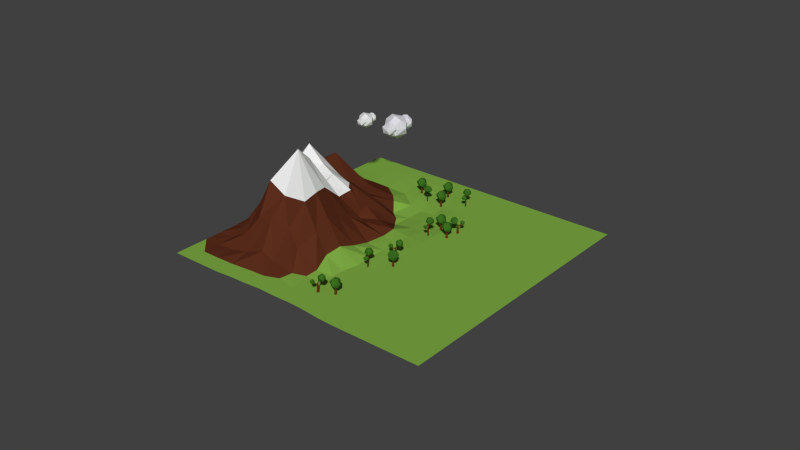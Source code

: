 # Source: lowpolylandscapeTest1ModelOnly.blend  (saved by Blender 2.72.0; exported with 4.5.12 LTS)
import bpy
from mathutils import Matrix  # noqa: F401  (used for matrix-valued properties, if any)

bpy.ops.wm.read_factory_settings(use_empty=True)
scene = bpy.context.scene
scene.name = 'Scene'

# ---- collections
col_collection_1 = bpy.data.collections.new('Collection 1'); scene.collection.children.link(col_collection_1)

# ---- materials (node trees are filled in below, after node groups)
mat_foglie = bpy.data.materials.new('foglie')
mat_foglie.alpha_threshold = 0.0
mat_foglie.use_transparent_shadow = False
mat_foglie.diffuse_color = (0.044, 0.152, 0.015, 1.0)
mat_foglie.roughness = 0.5
mat_foglie.specular_intensity = 0.0
mat_tronco = bpy.data.materials.new('tronco')
mat_tronco.alpha_threshold = 0.0
mat_tronco.use_transparent_shadow = False
mat_tronco.diffuse_color = (0.115, 0.04, 0.007, 1.0)
mat_tronco.roughness = 0.5
mat_tronco.specular_intensity = 0.0
mat_material_001 = bpy.data.materials.new('Material.001')
mat_material_001.alpha_threshold = 0.0
mat_material_001.use_transparent_shadow = False
mat_material_001.diffuse_color = (0.7613, 0.7613, 0.7613, 1.0)
mat_material_001.roughness = 0.5
mat_material = bpy.data.materials.new('Material')
mat_material.alpha_threshold = 0.0
mat_material.use_transparent_shadow = False
mat_material.diffuse_color = (0.7018, 0.699, 0.7484, 1.0)
mat_material.specular_color = (1.0, 0.9335, 0.9626)
mat_material.roughness = 0.5
mat_green = bpy.data.materials.new('Green')
mat_green.alpha_threshold = 0.0
mat_green.use_transparent_shadow = False
mat_green.diffuse_color = (0.211, 0.411, 0.059, 1.0)
mat_green.roughness = 0.5
mat_green.specular_intensity = 0.0
mat_brown = bpy.data.materials.new('Brown')
mat_brown.alpha_threshold = 0.0
mat_brown.use_transparent_shadow = False
mat_brown.diffuse_color = (0.107, 0.027, 0.012, 1.0)
mat_brown.roughness = 0.5
mat_brown.specular_intensity = 0.0
mat_snow = bpy.data.materials.new('snow')
mat_snow.alpha_threshold = 0.0
mat_snow.use_transparent_shadow = False
mat_snow.diffuse_color = (0.855, 0.855, 0.855, 1.0)
mat_snow.roughness = 0.5
mat_snow.specular_intensity = 0.0

# ---- material node trees

# ---- world
world_world = bpy.data.worlds.new('World'); scene.world = world_world
world_world.color = (0.05088, 0.05088, 0.05088)
world_world.use_sun_shadow = False
world_world.sun_shadow_jitter_overblur = 0.0
world_world.cycles.sampling_method = 'MANUAL'
world_world.cycles.sample_map_resolution = 256

# ---- meshes
me_icosphere_016 = bpy.data.meshes.new('Icosphere.016')
me_icosphere_016.from_pydata([(-18.86, 9.669, 22.61), (-18.39, 9.753, 24.12), (-19.74, 9.692, 23.84), (-18.94, 11.71, 21.32), (-17.61, 10.76, 22.45), (-19.15, 11.49, 25.55), (-20.48, 12.44, 24.42), (-19.7, 13.45, 22.75), (-18.78, 12.94, 25.05), (-18.9, 10.39, 21.68), (-20.44, 10.32, 22.94), (-17.24, 11.36, 23.61), (-18.71, 10.48, 25.22), (-20.84, 11.33, 23.34), (-20.24, 10.89, 24.75), (-20.07, 12.11, 21.74), (-20.62, 12.24, 22.81), (-18.26, 12.69, 21.84), (-17.43, 12.51, 23.67), (-17.76, 12.33, 24.77), (-19.6, 13.34, 24.49), (-18.36, 13.51, 23.03), (-18.55, 11.86, 20.73), (-18.38, 11.83, 21.8), (-19.19, 11.79, 21.64), (-19.8, 12.99, 20.99), (-17.91, 12.43, 20.81), (-19.63, 13.44, 21.98), (-19.38, 13.79, 20.78), (-18.54, 14.1, 21.81), (-19.61, 12.16, 21.1), (-19.18, 12.79, 20.2), (-17.69, 12.79, 21.5), (-18.57, 12.26, 22.47), (-19.73, 12.74, 22.0), (-18.17, 13.1, 20.34), (-18.6, 13.96, 20.63), (-17.8, 13.48, 21.53), (-18.75, 13.07, 22.68), (-18.0, 13.37, 22.19), (-19.11, 13.98, 22.03), (-18.84, 9.603, 25.21), (-19.92, 9.798, 25.14), (-20.09, 10.15, 24.26), (-19.17, 10.78, 23.53), (-19.29, 11.9, 25.38), (-19.17, 9.521, 24.21), (-19.69, 10.45, 23.66), (-18.14, 10.68, 24.98), (-19.03, 10.04, 25.87), (-20.12, 11.46, 24.67), (-18.28, 10.53, 24.08), (-19.43, 11.38, 23.72), (-20.07, 10.7, 25.69), (-19.05, 11.83, 24.25), (-18.82, 10.86, 25.99), (-18.39, 11.48, 25.09), (-17.81, 10.55, 8.412), (-17.04, 10.69, 10.93), (-19.28, 10.59, 10.46), (-17.95, 13.96, 6.261), (-15.74, 12.37, 8.154), (-18.31, 13.58, 13.32), (-20.52, 15.16, 11.43), (-19.22, 16.85, 8.654), (-17.69, 16.0, 12.48), (-17.88, 11.76, 6.857), (-20.46, 11.63, 8.964), (-15.12, 13.37, 10.08), (-17.56, 11.91, 12.77), (-21.11, 13.31, 9.633), (-20.12, 12.58, 11.98), (-19.84, 14.62, 6.957), (-20.74, 14.84, 8.741), (-16.81, 15.59, 7.137), (-15.43, 15.29, 10.17), (-15.99, 14.99, 12.01), (-19.06, 16.67, 11.54), (-16.98, 16.95, 9.118), (-17.3, 14.21, 5.275), (-17.02, 14.15, 7.071), (-18.37, 14.08, 6.792), (-19.39, 16.09, 5.722), (-16.24, 15.15, 5.407), (-19.11, 16.83, 7.371), (-18.68, 17.41, 5.36), (-17.29, 17.94, 7.074), (-19.07, 14.71, 5.893), (-18.36, 15.75, 4.399), (-15.87, 15.75, 6.565), (-17.33, 14.88, 8.174), (-19.26, 15.67, 7.401), (-16.66, 16.26, 4.624), (-17.38, 17.69, 5.122), (-16.06, 16.91, 6.619), (-17.63, 16.22, 8.536), (-16.39, 16.72, 7.722), (-18.23, 17.73, 7.44), (-17.78, 10.44, 12.74), (-19.59, 10.77, 12.63), (-19.87, 11.35, 11.17), (-18.33, 12.4, 9.94), (-18.53, 14.27, 13.03), (-18.34, 10.3, 11.08), (-19.2, 11.86, 10.16), (-16.61, 12.24, 12.36), (-18.09, 11.17, 13.84), (-19.92, 13.53, 11.84), (-16.84, 11.99, 10.86), (-18.77, 13.4, 10.27), (-19.84, 12.27, 13.54), (-18.13, 14.16, 11.14), (-17.75, 12.53, 14.05), (-17.03, 13.57, 12.55), (1.025, -12.42, 11.39), (1.216, -10.46, 12.96), (1.258, -12.56, 11.55), (1.315, -10.52, 13.03), (1.219, -12.75, 11.83), (1.299, -10.6, 13.15), (0.9489, -12.8, 11.96), (1.184, -10.62, 13.2), (0.7166, -12.66, 11.8), (1.085, -10.56, 13.14), (0.7549, -12.47, 11.52), (1.101, -10.48, 13.02), (1.414, -9.4, 12.1), (2.313, -10.28, 12.67), (1.141, -10.59, 14.77), (0.7516, -8.669, 13.17), (1.098, -9.248, 14.77), (1.889, -11.2, 13.03), (1.011, -11.44, 13.29), (0.2262, -10.35, 12.59), (1.397, -10.48, 12.03), (2.526, -10.18, 13.58), (1.476, -11.15, 14.33), (0.1361, -10.11, 14.21), (0.02891, -9.81, 13.3), (1.854, -8.892, 12.72), (2.328, -9.639, 14.29), (1.734, -8.657, 13.69), (-0.003618, 0.8923, -0.5238), (0.8475, 0.2792, -0.5238), (0.1947, -1.018, 0.315), (-0.5841, 0.797, 0.361), (-0.1782, -0.1294, 1.061), (0.6159, -0.4475, -0.7007), (-0.06463, -0.8018, -0.678), (-0.8503, -5.732e-08, -0.6714), (0.09795, 0.3014, -1.003), (1.044, -9.456e-10, 0.05359), (-0.8898, -0.5209, 0.3567), (-1.044, -7.297e-08, -0.05359), (0.3226, 0.9928, 0.05359), (0.8503, 4.182e-08, 0.6714), (0.2352, 0.724, 0.7007), (0.09495, -1.839, 0.7851), (0.6234, -2.048, 0.9865), (0.3757, -2.07, 1.964), (-0.1876, -1.437, 1.189), (0.1409, -1.409, 1.823), (0.5292, -2.376, 1.305), (0.1632, -2.479, 1.559), (-0.3397, -2.204, 1.262), (0.1679, -2.27, 0.9005), (0.7832, -1.862, 1.291), (-0.2769, -1.878, 1.858), (-0.4199, -1.902, 1.488), (0.3044, -1.527, 0.8914), (0.703, -1.561, 1.517), (0.3042, -1.301, 1.245), (-0.2436, -3.458, -1.658), (0.01374, -1.347, 0.06638), (-0.1024, -3.571, -1.52), (0.1333, -1.396, 0.09981), (-0.0588, -3.793, -1.198), (0.1463, -1.567, 0.1486), (-0.1564, -3.903, -1.014), (0.03013, -1.6, 0.196), (-0.2975, -3.791, -1.152), (-0.09219, -1.565, 0.1964), (-0.3412, -3.568, -1.474), (-0.08844, -1.39, 0.1518), (-0.01993, -1.783, -0.1511), (0.1881, -1.944, 1.338), (0.03485, -1.882, -0.1377), (0.3084, -1.984, 1.325), (0.04003, -2.08, -0.09076), (0.3104, -2.063, 1.343), (-0.01838, -2.133, -0.1221), (0.1923, -2.101, 1.376), (-0.06436, -2.079, -0.07051), (0.07202, -2.06, 1.39), (-0.06954, -1.881, -0.1175), (0.06996, -1.982, 1.371), (0.001683, -1.465, -0.0134), (-0.006681, -0.349, -0.13), (0.1228, -1.499, 0.02494), (0.1164, -0.3663, -0.1246), (0.1463, -1.567, 0.1491), (0.1242, -0.3984, -0.06756), (0.03023, -1.601, 0.1968), (0.008882, -0.4134, -0.0159), (-0.09185, -1.566, 0.1978), (-0.1142, -0.3961, -0.02128), (-0.1085, -1.54, 0.03965), (-0.122, -0.3639, -0.07832), (-8.19, -1.447, 4.664), (-9.138, -1.819, 4.681), (-9.284, -1.487, 2.99), (-7.966, -0.6022, 3.983), (-8.836, -0.4035, 3.275), (-9.163, -2.236, 4.0), (-8.723, -2.257, 3.293), (-7.763, -1.813, 3.468), (-8.368, -2.131, 4.382), (-9.559, -1.44, 4.407), (-8.192, -1.09, 2.726), (-7.761, -1.228, 3.174), (-8.581, -0.9347, 4.779), (-9.558, -0.8545, 4.114), (-8.777, -0.4465, 4.322), (-9.626, -1.378, 2.128), (-10.2, -1.359, 2.22), (-10.26, -0.4507, 1.773), (-9.345, -0.8117, 2.168), (-9.779, -0.2777, 2.209), (-10.33, -1.19, 1.806), (-10.12, -0.9476, 1.427), (-9.518, -1.031, 1.432), (-9.877, -1.458, 1.789), (-10.35, -1.034, 2.381), (-9.607, -0.3722, 1.564), (-9.398, -0.6946, 1.564), (-9.716, -1.188, 2.478), (-10.23, -0.6973, 2.513), (-9.726, -0.7789, 2.56), (-9.295, -4.179, 1.303), (-9.187, -1.816, 2.684), (-9.492, -4.121, 1.257), (-9.315, -1.824, 2.707), (-9.696, -3.926, 1.011), (-9.402, -1.85, 2.562), (-9.703, -3.79, 0.8095), (-9.328, -1.804, 2.451), (-9.505, -3.848, 0.8548), (-9.212, -1.771, 2.405), (-9.301, -4.043, 1.102), (-9.138, -1.742, 2.563), (-9.262, -2.182, 2.371), (-9.889, -0.9354, 1.941), (-9.349, -2.218, 2.32), (-10.0, -0.9819, 1.985), (-9.438, -2.256, 2.149), (-10.04, -0.9969, 1.917), (-9.4, -2.297, 2.079), (-9.961, -0.9654, 1.805), (-9.355, -2.222, 2.081), (-9.847, -0.919, 1.761), (-9.265, -2.184, 2.252), (-9.812, -0.904, 1.829), (-9.199, -1.934, 2.603), (-8.749, -1.59, 3.54), (-9.325, -1.931, 2.638), (-8.861, -1.61, 3.599), (-9.402, -1.85, 2.562), (-8.895, -1.573, 3.561), (-9.329, -1.803, 2.45), (-8.816, -1.515, 3.464), (-9.213, -1.77, 2.405), (-8.704, -1.495, 3.405), (-9.147, -1.9, 2.461), (-8.671, -1.532, 3.443), (4.154, -9.764, 14.46), (3.852, -9.486, 13.38), (5.125, -10.04, 12.71), (5.079, -9.643, 14.71), (5.567, -9.378, 13.62), (4.071, -10.12, 12.96), (4.565, -10.74, 13.15), (4.782, -10.88, 14.34), (3.953, -10.29, 13.95), (4.195, -9.122, 12.97), (5.618, -10.51, 13.86), (5.291, -10.62, 14.42), (4.318, -9.123, 14.27), (4.704, -8.86, 13.05), (4.862, -8.903, 14.06), (5.716, -10.21, 12.07), (5.611, -9.828, 11.52), (6.389, -9.385, 11.59), (6.023, -9.951, 12.56), (6.243, -9.308, 12.3), (5.962, -9.851, 11.29), (6.36, -9.99, 11.44), (6.371, -10.39, 12.04), (5.872, -10.3, 11.66), (5.667, -9.433, 11.53), (6.631, -9.803, 12.21), (6.477, -10.15, 12.32), (5.581, -9.848, 12.17), (5.773, -9.194, 11.82), (5.747, -9.511, 12.32), (4.777, -12.8, 11.2), (5.157, -10.48, 12.59), (4.82, -12.68, 11.0), (5.126, -10.41, 12.46), (5.067, -12.55, 10.76), (5.199, -10.45, 12.31), (5.272, -12.55, 10.72), (5.304, -10.52, 12.36), (5.229, -12.68, 10.93), (5.362, -10.58, 12.47), (4.982, -12.81, 11.16), (5.282, -10.52, 12.62), (5.158, -10.86, 12.28), (6.053, -9.849, 11.88), (5.164, -10.86, 12.16), (5.988, -9.796, 11.76), (5.247, -10.93, 11.99), (6.021, -9.821, 11.69), (5.274, -11.02, 11.99), (6.119, -9.9, 11.74), (5.318, -10.99, 12.06), (6.183, -9.953, 11.86), (5.235, -10.92, 12.23), (6.15, -9.928, 11.92), (5.146, -10.6, 12.51), (4.761, -10.13, 13.43), (5.113, -10.51, 12.39), (4.7, -10.05, 13.33), (5.199, -10.45, 12.31), (4.742, -10.02, 13.29), (5.304, -10.52, 12.36), (4.844, -10.08, 13.35), (5.363, -10.58, 12.47), (4.905, -10.16, 13.45), (5.263, -10.68, 12.52), (4.863, -10.18, 13.49), (0.2795, -10.47, 16.32), (1.102, -11.13, 16.39), (0.3459, -12.38, 17.18), (-0.3568, -10.52, 17.15), (-0.03379, -11.46, 17.89), (0.8513, -11.84, 16.2), (0.1571, -12.16, 16.17), (-0.5924, -11.31, 16.1), (0.3851, -11.07, 15.85), (1.25, -11.41, 16.99), (-0.7163, -11.82, 17.13), (-0.8229, -11.3, 16.7), (0.5735, -10.38, 16.92), (1.02, -11.39, 17.59), (0.4358, -10.64, 17.56), (0.1835, -13.19, 17.65), (0.6888, -13.42, 17.9), (0.3817, -13.42, 18.85), (-0.1058, -12.77, 18.03), (0.184, -12.75, 18.69), (0.5619, -13.74, 18.21), (0.1774, -13.82, 18.43), (-0.2939, -13.52, 18.09), (0.2311, -13.62, 17.77), (0.8373, -13.24, 18.21), (-0.254, -13.19, 18.69), (-0.3749, -13.21, 18.31), (0.3987, -12.89, 17.77), (0.7563, -12.94, 18.43), (0.3864, -12.66, 18.12), (-0.07286, -14.81, 15.2), (0.167, -12.7, 16.92), (0.05469, -14.93, 15.35), (0.2819, -12.75, 16.97), (0.06922, -15.15, 15.67), (0.2848, -12.93, 17.02), (-0.0438, -15.25, 15.85), (0.1648, -12.95, 17.06), (-0.1714, -15.13, 15.7), (0.04435, -12.91, 17.05), (-0.1859, -14.91, 15.37), (0.05815, -12.74, 17.0), (0.1284, -13.13, 16.71), (0.2382, -13.29, 18.21), (0.178, -13.24, 16.72), (0.3571, -13.34, 18.21), (0.172, -13.43, 16.77), (0.3548, -13.42, 18.23), (0.1135, -13.48, 16.74), (0.2334, -13.45, 18.25), (0.06683, -13.43, 16.78), (0.1145, -13.4, 18.25), (0.07281, -13.23, 16.74), (0.1169, -13.32, 18.23), (0.1548, -12.82, 16.84), (0.2004, -11.7, 16.72), (0.2718, -12.86, 16.89), (0.322, -11.73, 16.73), (0.2847, -12.92, 17.02), (0.3249, -11.76, 16.79), (0.1648, -12.95, 17.06), (0.2063, -11.77, 16.83), (0.04459, -12.91, 17.05), (0.08466, -11.74, 16.82), (0.03876, -12.88, 16.89), (0.08173, -11.71, 16.76), (0.9518, -19.1, 29.02), (0.945, -20.05, 29.7), (-0.4513, -20.39, 29.27), (0.1468, -18.51, 28.93), (-0.6096, -19.19, 29.51), (0.6157, -20.57, 29.23), (0.1889, -20.47, 28.52), (0.3078, -19.4, 27.95), (0.9958, -19.81, 28.73), (0.5127, -20.15, 30.15), (-0.6093, -19.38, 28.36), (-0.1475, -19.05, 28.1), (0.7527, -18.98, 29.67), (0.05729, -19.81, 30.3), (0.1829, -18.88, 29.88), (-1.187, -20.8, 29.26), (-1.233, -21.17, 29.83), (-1.944, -20.67, 30.12), (-1.341, -20.17, 29.29), (-1.61, -20.08, 29.96), (-1.628, -21.25, 29.84), (-1.967, -21.03, 29.61), (-1.819, -20.66, 29.03), (-1.448, -21.13, 29.3), (-1.277, -20.99, 30.18), (-2.01, -20.2, 29.48), (-1.839, -20.29, 29.14), (-1.027, -20.62, 29.58), (-1.297, -20.62, 30.29), (-1.137, -20.31, 29.82), (-0.5728, -22.85, 27.26), (-0.5209, -20.65, 28.89), (-0.6658, -22.96, 27.44), (-0.5246, -20.74, 29.01), (-0.963, -23.03, 27.61), (-0.6353, -20.86, 29.01), (-1.167, -22.99, 27.6), (-0.7219, -20.8, 28.92), (-1.074, -22.88, 27.41), (-0.7476, -20.71, 28.81), (-0.777, -22.81, 27.24), (-0.6315, -20.59, 28.83), (-0.6118, -21.06, 28.65), (-1.554, -20.71, 29.63), (-0.6503, -21.16, 28.69), (-1.524, -20.82, 29.72), (-0.7758, -21.3, 28.67), (-1.574, -20.87, 29.72), (-0.8028, -21.32, 28.59), (-1.654, -20.82, 29.62), (-0.8244, -21.23, 28.59), (-1.685, -20.72, 29.52), (-0.6989, -21.09, 28.6), (-1.635, -20.67, 29.52), (-0.5337, -20.76, 28.81), (0.08912, -19.92, 28.97), (-0.5322, -20.84, 28.94), (0.1201, -20.0, 29.09), (-0.6355, -20.86, 29.02), (0.07107, -20.01, 29.12), (-0.7231, -20.8, 28.92), (-0.008935, -19.94, 29.04), (-0.7486, -20.71, 28.82), (-0.03992, -19.86, 28.92), (-0.6422, -20.74, 28.72), (0.009112, -19.85, 28.89), (-3.341, -22.63, 35.17), (-2.467, -23.2, 35.09), (-3.013, -24.53, 35.97), (-3.861, -22.77, 36.1), (-3.375, -23.67, 36.75), (-2.679, -23.93, 34.93), (-3.341, -24.33, 35.0), (-4.156, -23.57, 35.08), (-3.244, -23.21, 34.68), (-2.225, -23.47, 35.65), (-4.111, -24.1, 36.11), (-4.311, -23.59, 35.72), (-2.984, -22.52, 35.72), (-2.38, -23.48, 36.28), (-3.021, -22.79, 36.37), (-3.049, -25.36, 36.44), (-2.502, -25.54, 36.59), (-2.688, -25.59, 37.59), (-3.323, -24.98, 36.87), (-2.958, -24.94, 37.47), (-2.562, -25.88, 36.91), (-2.907, -26.0, 37.2), (-3.438, -25.75, 36.95), (-2.952, -25.79, 36.54), (-2.332, -25.35, 36.88), (-3.352, -25.43, 37.54), (-3.516, -25.46, 37.18), (-2.847, -25.04, 36.53), (-2.41, -25.06, 37.12), (-2.835, -24.82, 36.88), (-3.469, -26.98, 34.01), (-3.194, -24.87, 35.73), (-3.315, -27.09, 34.14), (-3.071, -24.91, 35.76), (-3.243, -27.31, 34.45), (-3.048, -25.08, 35.8), (-3.324, -27.43, 34.64), (-3.16, -25.12, 35.86), (-3.478, -27.32, 34.52), (-3.283, -25.1, 35.87), (-3.551, -27.1, 34.2), (-3.289, -24.92, 35.83), (-3.223, -25.31, 35.51), (-2.918, -25.47, 36.98), (-3.164, -25.4, 35.52), (-2.797, -25.5, 36.96), (-3.148, -25.6, 35.57), (-2.791, -25.58, 36.97), (-3.205, -25.66, 35.54), (-2.905, -25.62, 37.02), (-3.25, -25.61, 35.6), (-3.026, -25.59, 37.04), (-3.267, -25.41, 35.55), (-3.032, -25.51, 37.02), (-3.206, -24.99, 35.65), (-3.268, -23.87, 35.55), (-3.082, -25.02, 35.68), (-3.144, -23.88, 35.54), (-3.048, -25.08, 35.8), (-3.132, -23.92, 35.6), (-3.16, -25.12, 35.86), (-3.243, -23.94, 35.66), (-3.283, -25.1, 35.87), (-3.367, -23.93, 35.67), (-3.31, -25.07, 35.71), (-3.379, -23.9, 35.61), (-6.205, -1.481, -3.383), (-6.014, 0.4787, -1.809), (-5.972, -1.62, -3.223), (-5.915, 0.4193, -1.742), (-6.011, -1.808, -2.937), (-5.932, 0.3398, -1.62), (-6.281, -1.855, -2.809), (-6.047, 0.3196, -1.566), (-6.514, -1.716, -2.969), (-6.145, 0.3789, -1.633), (-6.475, -1.528, -3.255), (-6.129, 0.4584, -1.755), (-5.816, 1.542, -2.666), (-4.917, 0.6579, -2.104), (-6.089, 0.3529, 0.002217), (-6.479, 2.273, -1.601), (-6.132, 1.694, -0.004207), (-5.341, -0.2614, -1.739), (-6.219, -0.4979, -1.477), (-7.004, 0.5917, -2.178), (-5.833, 0.4605, -2.738), (-4.704, 0.7626, -1.19), (-5.754, -0.2102, -0.4401), (-7.094, 0.8359, -0.5612), (-7.201, 1.132, -1.473), (-5.376, 2.05, -2.05), (-4.902, 1.303, -0.485), (-5.496, 2.285, -1.084), (-12.66, -1.723, -1.676), (-12.47, 0.2362, -0.1022), (-12.43, -1.863, -1.516), (-12.37, 0.1769, -0.03459), (-12.46, -2.05, -1.23), (-12.39, 0.09735, 0.08716), (-12.73, -2.098, -1.102), (-12.5, 0.07712, 0.1412), (-12.97, -1.958, -1.262), (-12.6, 0.1364, 0.07359), (-12.93, -1.771, -1.548), (-12.58, 0.216, -0.04816), (-12.27, 1.299, -0.9586), (-11.37, 0.4155, -0.3971), (-12.54, 0.1104, 1.709), (-12.93, 2.031, 0.1057), (-12.59, 1.451, 1.703), (-11.79, -0.5038, -0.03188), (-12.67, -0.7403, 0.2303), (-13.46, 0.3492, -0.4714), (-12.29, 0.218, -1.031), (-11.16, 0.5202, 0.5169), (-12.21, -0.4526, 1.267), (-13.55, 0.5935, 1.146), (-13.65, 0.8894, 0.2338), (-11.83, 1.808, -0.3425), (-11.36, 1.06, 1.222), (-11.95, 2.043, 0.6229), (-5.151, -4.888, 1.467), (-4.961, -2.929, 3.041), (-4.919, -5.028, 1.627), (-4.862, -2.988, 3.108), (-4.957, -5.215, 1.913), (-4.878, -3.068, 3.23), (-5.228, -5.263, 2.04), (-4.993, -3.088, 3.284), (-5.46, -5.123, 1.881), (-5.092, -3.029, 3.216), (-5.422, -4.936, 1.595), (-5.076, -2.949, 3.095), (-4.763, -1.866, 2.184), (-3.864, -2.75, 2.746), (-5.036, -3.055, 4.852), (-5.425, -1.135, 3.249), (-5.079, -1.714, 4.846), (-4.288, -3.669, 3.111), (-5.166, -3.906, 3.373), (-5.951, -2.816, 2.671), (-4.78, -2.947, 2.112), (-3.651, -2.645, 3.66), (-4.7, -3.618, 4.41), (-6.041, -2.572, 4.289), (-6.148, -2.276, 3.377), (-4.323, -1.357, 2.8), (-3.848, -2.105, 4.365), (-4.443, -1.123, 3.766), (4.043, -14.46, 13.78), (4.234, -12.5, 15.36), (4.275, -14.6, 13.94), (4.332, -12.56, 15.43), (4.237, -14.78, 14.23), (4.316, -12.64, 15.55), (3.966, -14.83, 14.36), (4.201, -12.66, 15.6), (3.734, -14.69, 14.2), (4.102, -12.6, 15.53), (3.772, -14.5, 13.91), (4.119, -12.52, 15.41), (4.432, -11.43, 14.5), (5.331, -12.32, 15.06), (4.158, -12.62, 17.17), (3.769, -10.7, 15.57), (4.116, -11.28, 17.16), (4.906, -13.24, 15.43), (4.028, -13.47, 15.69), (3.244, -12.38, 14.99), (4.414, -12.52, 14.43), (5.543, -12.21, 15.98), (4.494, -13.19, 16.73), (3.154, -12.14, 16.61), (3.047, -11.84, 15.69), (4.871, -10.93, 15.12), (5.346, -11.67, 16.68), (4.751, -10.69, 16.08), (1.174, -25.56, 30.9), (1.273, -23.56, 32.43), (1.262, -25.75, 31.16), (1.31, -23.64, 32.55), (1.064, -25.87, 31.39), (1.226, -23.69, 32.64), (0.778, -25.8, 31.35), (1.105, -23.66, 32.62), (0.69, -25.61, 31.08), (1.067, -23.58, 32.51), (0.8879, -25.49, 30.85), (1.151, -23.53, 32.42), (2.077, -22.75, 31.83), (2.341, -23.82, 32.8), (0.4616, -23.4, 33.97), (1.324, -21.68, 32.4), (0.8135, -22.12, 33.98), (1.585, -24.49, 32.86), (0.6933, -24.36, 32.58), (0.6378, -23.15, 31.55), (1.781, -23.77, 31.72), (2.185, -23.67, 33.73), (0.7499, -24.11, 33.76), (-0.002787, -22.67, 32.92), (0.353, -22.48, 32.07), (2.341, -22.34, 32.63), (1.901, -23.0, 34.25), (1.93, -21.94, 33.41), (-2.585, -35.56, 46.56), (-2.394, -33.6, 48.14), (-2.352, -35.7, 46.72), (-2.295, -33.66, 48.2), (-2.391, -35.89, 47.01), (-2.312, -33.74, 48.33), (-2.661, -35.93, 47.14), (-2.427, -33.76, 48.38), (-2.894, -35.8, 46.98), (-2.525, -33.7, 48.31), (-2.855, -35.61, 46.69), (-2.509, -33.62, 48.19), (-2.196, -32.54, 47.28), (-1.297, -33.42, 47.84), (-2.469, -33.73, 49.95), (-2.859, -31.81, 48.34), (-2.512, -32.39, 49.94), (-1.721, -34.34, 48.21), (-2.599, -34.58, 48.47), (-3.384, -33.49, 47.77), (-2.213, -33.62, 47.21), (-1.084, -33.32, 48.76), (-2.134, -34.29, 49.51), (-3.474, -33.24, 49.38), (-3.581, -32.95, 48.47), (-1.756, -32.03, 47.9), (-1.282, -32.78, 49.46), (-1.876, -31.79, 48.86), (-4.498, -32.16, 49.58), (-4.265, -33.11, 50.21), (-5.653, -33.67, 50.12), (-5.364, -31.71, 49.72), (-5.908, -32.52, 50.44), (-4.606, -33.67, 49.81), (-5.162, -33.63, 49.23), (-5.281, -32.55, 48.68), (-4.423, -32.85, 49.26), (-4.589, -33.29, 50.75), (-6.093, -32.7, 49.32), (-5.736, -32.29, 48.96), (-4.587, -32.07, 50.27), (-5.043, -33.02, 51.03), (-5.11, -32.08, 50.63), (-6.317, -34.2, 50.27), (-6.212, -34.59, 50.83), (-6.906, -34.22, 51.31), (-6.535, -33.61, 50.37), (-6.685, -33.57, 51.09), (-6.58, -34.74, 50.94), (-6.976, -34.58, 50.8), (-6.986, -34.17, 50.21), (-6.52, -34.58, 50.37), (-6.209, -34.42, 51.19), (-7.143, -33.76, 50.72), (-7.031, -33.81, 50.34), (-6.123, -34.01, 50.56), (-6.254, -34.06, 51.32), (-6.225, -33.72, 50.83), (-5.84, -36.11, 48.08), (-5.758, -33.94, 49.76), (-5.883, -36.24, 48.28), (-5.729, -34.03, 49.87), (-6.13, -36.36, 48.52), (-5.82, -34.17, 49.9), (-6.335, -36.36, 48.56), (-5.927, -34.13, 49.83), (-6.292, -36.23, 48.36), (-5.984, -34.04, 49.74), (-6.045, -36.1, 48.12), (-5.883, -33.9, 49.73), (-5.841, -34.36, 49.52), (-6.614, -34.19, 50.73), (-5.858, -34.47, 49.57), (-6.554, -34.29, 50.81), (-5.965, -34.63, 49.58), (-6.596, -34.35, 50.82), (-6.004, -34.65, 49.51), (-6.698, -34.32, 50.74), (-6.036, -34.57, 49.51), (-6.759, -34.22, 50.66), (-5.93, -34.41, 49.5), (-6.716, -34.15, 50.65), (-5.771, -34.06, 49.68), (-5.241, -33.12, 49.72), (-5.736, -34.13, 49.8), (-5.18, -33.19, 49.82), (-5.82, -34.17, 49.9), (-5.221, -33.21, 49.86), (-5.928, -34.13, 49.83), (-5.322, -33.15, 49.8), (-5.984, -34.04, 49.74), (-5.383, -33.08, 49.7), (-5.895, -34.05, 49.61), (-5.343, -33.06, 49.66), (33.46, -4.016, -7.83), (-32.82, 8.108, -12.04), (24.72, -46.76, 57.58), (-41.56, -34.63, 53.37), (29.09, -25.39, 24.88), (0.3229, 2.046, -9.934), (-36.64, -7.891, 24.33), (-8.624, -40.14, 54.69), (-4.126, -19.15, 22.79), (31.28, -14.7, 8.523), (-16.25, 5.077, -10.99), (-39.37, -23.95, 37.02), (8.15, -43.72, 56.53), (26.91, -36.07, 41.23), (16.89, -0.9849, -8.882), (-34.92, -1.759, 4.871), (-24.62, -37.48, 54.07), (-6.817, -29.72, 38.81), (-1.621, -8.716, 6.253), (12.52, -22.35, 23.82), (-20.11, -5.218, 30.55), (-21.25, -14.77, 46.66), (10.34, -33.04, 40.18), (14.71, -11.67, 7.47), (-16.64, -4.982, 5.615), (32.37, -9.358, 0.3465), (-24.53, 6.592, -11.51), (-40.47, -29.29, 45.19), (16.43, -45.24, 57.05), (28.0, -30.73, 33.05), (8.608, 0.5305, -9.408), (-35.67, -3.786, 15.31), (-16.76, -38.64, 54.16), (-8.845, -34.25, 45.97), (-2.604, -14.01, 13.91), (20.81, -23.87, 24.35), (-12.61, -15.48, 23.93), (30.18, -20.04, 16.7), (-7.962, 3.561, -10.46), (-37.99, -15.78, 30.77), (-0.1669, -42.1, 55.84), (25.81, -41.41, 49.4), (25.18, -2.5, -8.356), (-33.91, 2.765, -3.862), (-33.27, -36.15, 53.9), (-5.337, -24.57, 30.99), (-0.7701, -3.297, -1.758), (4.236, -20.84, 23.3), (-27.24, 1.552, 32.64), (-22.78, -29.5, 47.86), (-19.92, -3.829, 42.55), (-13.25, -21.95, 42.79), (-30.29, -19.22, 41.85), (9.243, -38.38, 48.35), (11.43, -27.7, 32.0), (18.62, -34.56, 40.7), (1.747, -31.39, 39.51), (13.61, -17.01, 15.65), (15.8, -6.327, -0.7058), (22.99, -13.19, 7.997), (6.422, -10.15, 6.944), (-16.96, -7.285, 15.46), (-16.8, -0.4274, -3.282), (-8.766, -7.792, 4.577), (-25.51, -2.452, 5.552), (-32.14, -30.55, 45.9), (0.723, -36.59, 47.46), (5.329, -15.5, 15.12), (-26.6, 2.135, 21.11), (-14.83, -33.11, 46.23), (-12.91, -16.93, 35.18), (-29.16, -11.67, 35.57), (17.53, -39.9, 48.88), (19.71, -29.21, 32.53), (3.143, -26.18, 31.47), (21.9, -18.53, 16.17), (24.08, -7.843, -0.1796), (7.515, -4.812, -1.232), (-10.9, -13.43, 12.18), (-9.111, -1.892, -2.734), (-25.51, 1.218, -3.351), (32.92, -6.687, -3.742), (-28.67, 7.35, -11.78), (-41.01, -31.96, 49.28), (20.58, -46.0, 57.32), (28.54, -28.06, 28.96), (4.465, 1.288, -9.671), (-35.97, -4.09, 21.01), (-13.19, -39.37, 54.5), (-7.195, -37.21, 50.04), (-3.64, -16.72, 18.47), (24.95, -24.63, 24.61), (-7.894, -17.9, 22.24), (30.73, -17.37, 12.61), (-12.1, 4.319, -10.72), (-38.8, -21.02, 33.11), (4.007, -42.97, 56.26), (26.36, -38.74, 45.32), (21.04, -1.743, -8.619), (-34.45, 0.1926, 0.2929), (-28.93, -36.92, 54.14), (-5.546, -27.31, 34.96), (-1.27, -6.096, 2.244), (8.379, -21.6, 23.56), (-23.69, -2.829, 30.2), (-22.97, -34.81, 49.75), (-19.51, -2.987, 48.67), (-11.28, -26.7, 39.75), (-25.21, -11.75, 47.86), (8.696, -41.05, 52.44), (10.88, -30.37, 36.09), (22.76, -35.31, 40.96), (6.193, -32.28, 39.91), (13.07, -19.68, 19.73), (15.25, -8.999, 3.382), (27.13, -13.94, 8.26), (10.56, -10.91, 7.207), (-19.49, -5.816, 23.3), (-16.16, -3.354, 0.4016), (-4.864, -8.309, 5.123), (-22.02, -3.123, 6.01), (31.82, -12.03, 4.435), (-20.39, 5.834, -11.25), (-39.92, -26.62, 41.11), (12.29, -44.48, 56.79), (27.45, -33.4, 37.14), (12.75, -0.2272, -9.145), (-35.47, -4.521, 8.898), (-21.53, -37.99, 54.19), (-7.268, -31.71, 41.87), (-2.449, -11.7, 9.738), (16.66, -23.11, 24.09), (-15.76, -14.62, 22.65), (29.64, -22.71, 20.79), (-3.82, 2.804, -10.2), (-37.23, -11.03, 28.09), (-4.641, -40.98, 55.12), (25.27, -44.08, 53.49), (29.32, -3.258, -8.093), (-33.36, 5.436, -7.951), (-37.42, -35.39, 53.63), (-4.673, -21.96, 26.9), (-0.2236, -0.6253, -5.846), (0.09381, -20.08, 23.03), (-32.11, -4.84, 27.41), (-22.51, -21.25, 47.81), (-20.71, -8.958, 33.97), (-15.28, -15.42, 47.43), (-35.12, -23.58, 38.05), (9.789, -35.71, 44.26), (11.97, -25.03, 27.91), (14.48, -33.8, 40.44), (-2.173, -30.56, 39.09), (14.16, -14.34, 11.56), (16.35, -3.656, -4.794), (18.85, -12.43, 7.733), (2.28, -9.397, 6.681), (-15.09, -6.69, 7.649), (-16.7, 2.356, -7.01), (-12.12, -6.617, 3.983), (-30.59, -3.134, 4.65), (-32.69, -33.48, 49.81), (-31.17, -25.66, 43.35), (-27.13, -30.27, 46.78), (-36.32, -30.05, 45.46), (0.05599, -39.37, 51.74), (1.037, -33.89, 43.37), (5.1, -37.62, 48.09), (-3.189, -35.76, 47.05), (4.783, -18.17, 19.21), (5.876, -12.83, 11.03), (9.472, -16.25, 15.38), (1.187, -14.74, 14.86), (-27.16, -0.5219, 24.41), (-26.63, -0.491, 12.48), (-22.48, -6.247, 15.96), (-31.03, 0.3117, 18.94), (-16.08, -35.06, 48.69), (-15.91, -26.74, 44.66), (-11.93, -33.02, 44.79), (-20.36, -31.21, 46.45), (-12.85, -17.73, 40.25), (-13.13, -15.43, 30.11), (-9.602, -22.49, 31.66), (-16.17, -10.1, 39.31), (-29.61, -13.85, 39.68), (-28.17, -4.536, 34.68), (-24.38, -6.908, 39.87), (-33.63, -14.36, 32.63), (16.98, -42.57, 52.97), (18.07, -37.23, 44.79), (21.67, -40.66, 49.14), (13.39, -39.14, 48.61), (19.17, -31.88, 36.61), (20.26, -26.54, 28.44), (23.86, -29.97, 32.79), (15.57, -28.46, 32.26), (2.573, -28.85, 35.56), (3.69, -23.51, 27.38), (7.286, -26.94, 31.74), (-0.9991, -25.42, 31.21), (21.35, -21.2, 20.26), (22.45, -15.86, 12.08), (26.04, -19.29, 16.44), (17.76, -17.77, 15.91), (23.54, -10.51, 3.908), (24.63, -5.172, -4.268), (28.23, -8.6, 0.08343), (19.94, -7.085, -0.4427), (6.968, -7.483, 2.856), (8.061, -2.141, -5.32), (11.66, -5.57, -0.9688), (3.372, -4.054, -1.495), (-12.34, -13.62, 18.46), (-9.853, -10.75, 8.172), (-5.631, -13.69, 13.21), (-11.86, -11.55, 10.41), (-8.925, -4.826, 1.298), (-8.463, 0.8728, -6.375), (-4.732, -2.646, -2.11), (-12.69, -1.201, -2.795), (-25.84, -1.274, 0.5126), (-25.08, 3.921, -7.424), (-21.14, 0.3353, -3.132), (-29.77, 2.007, -3.599), (-36.87, -32.72, 49.55), (-4.286, -38.36, 51.15), (0.6403, -17.41, 18.95), (-31.58, -2.417, 23.02), (-19.48, -35.31, 49.77), (-15.38, -12.21, 43.51), (-34.5, -20.21, 34.44), (12.84, -41.81, 52.7), (15.02, -31.13, 36.35), (-1.659, -27.96, 35.12), (17.21, -20.44, 20.0), (19.4, -9.756, 3.645), (2.826, -6.725, 2.593), (-15.54, -10.68, 19.62), (-12.37, -3.934, 0.8417), (-30.23, -0.572, 0.5311), (-28.4, -34.18, 49.95), (-26.07, -21.21, 47.33), (-35.75, -27.12, 41.54), (4.554, -40.3, 52.18), (5.647, -34.95, 44.0), (-3.642, -33.17, 43.28), (8.925, -18.93, 19.47), (10.02, -13.58, 11.3), (1.733, -12.07, 10.77), (-22.84, -3.992, 23.34), (-21.76, -3.578, 9.721), (-31.2, -4.835, 9.358), (-11.25, -36.68, 50.09), (-10.84, -30.96, 42.98), (-17.98, -22.74, 47.0), (-10.26, -23.77, 36.55), (-9.029, -20.77, 26.92), (-15.88, -10.94, 32.82), (-24.4, -10.4, 42.95), (-24.44, -7.183, 33.58), (-32.67, -7.597, 31.53), (21.12, -43.33, 53.23), (22.22, -37.98, 45.05), (13.93, -36.47, 44.53), (23.31, -32.64, 36.88), (24.4, -27.3, 28.7), (16.12, -25.78, 28.17), (6.739, -29.61, 35.82), (7.832, -24.27, 27.65), (-0.4526, -22.75, 27.12), (25.5, -21.96, 20.52), (26.59, -16.61, 12.35), (18.3, -15.1, 11.82), (27.68, -11.27, 4.172), (28.77, -5.929, -4.005), (20.49, -4.414, -4.531), (11.11, -8.241, 3.119), (12.2, -2.898, -5.057), (3.919, -1.383, -5.583), (-7.484, -15.25, 18.69), (-5.181, -11.08, 9.472), (-14.06, -10.05, 8.266), (-4.766, -5.599, 1.621), (-4.366, 0.1324, -6.109), (-12.52, 1.625, -6.65), (-21.31, -2.176, 0.4629), (-20.84, 3.142, -7.161), (-29.22, 4.679, -7.688), (-18.64, -7.608, 24.48), (-18.05, -9.153, 26.7), (-20.53, -7.639, 32.01), (-15.66, -12.46, 21.19), (-17.69, -9.383, 20.91), (-16.98, -11.04, 29.93), (-18.67, -8.834, 33.8), (-17.45, -7.898, 25.39), (-18.38, -10.72, 28.69)], [], [(1, 0, 4), (0, 2, 10), (0, 10, 9), (1, 4, 11), (2, 1, 12), (4, 3, 17), (1, 11, 12), (2, 12, 14), (3, 15, 17), (4, 17, 11), (5, 19, 8), (6, 5, 20), (7, 6, 20), (2, 0, 1), (4, 0, 9), (9, 15, 3), (9, 10, 15), (10, 13, 15), (9, 3, 4), (13, 14, 6), (13, 10, 14), (10, 2, 14), (15, 16, 7), (15, 13, 16), (12, 19, 5), (12, 11, 19), (11, 18, 19), (14, 5, 6), (14, 12, 5), (16, 6, 7), (16, 13, 6), (17, 7, 21), (17, 15, 7), (11, 17, 18), (17, 21, 18), (20, 5, 8), (21, 20, 8), (21, 7, 20), (19, 21, 8), (19, 18, 21), (23, 22, 26), (22, 24, 30), (22, 30, 31), (23, 26, 32), (24, 23, 33), (25, 30, 34), (23, 32, 33), (24, 33, 34), (31, 28, 36), (26, 35, 32), (27, 38, 40), (28, 27, 40), (24, 22, 23), (30, 25, 31), (22, 35, 26), (22, 31, 35), (30, 24, 34), (28, 31, 25), (35, 31, 36), (33, 39, 38), (33, 32, 39), (32, 37, 39), (34, 38, 27), (34, 33, 38), (25, 27, 28), (25, 34, 27), (32, 35, 37), (35, 36, 37), (38, 39, 29), (40, 38, 29), (29, 36, 40), (36, 28, 40), (39, 37, 29), (37, 36, 29), (41, 46, 51), (46, 43, 47), (41, 51, 48), (42, 41, 49), (43, 42, 53), (44, 47, 52), (41, 48, 49), (42, 49, 53), (43, 53, 50), (46, 41, 42), (43, 46, 42), (46, 44, 51), (46, 47, 44), (52, 47, 50), (47, 43, 50), (51, 52, 54), (51, 44, 52), (49, 48, 55), (49, 55, 53), (52, 50, 54), (48, 51, 56), (51, 54, 56), (55, 56, 45), (55, 48, 56), (45, 53, 55), (50, 53, 45), (54, 50, 45), (56, 54, 45), (58, 57, 61), (57, 59, 67), (57, 67, 66), (58, 61, 68), (59, 58, 69), (61, 60, 74), (58, 68, 69), (59, 69, 71), (60, 72, 74), (61, 74, 68), (62, 76, 65), (63, 62, 77), (64, 63, 77), (59, 57, 58), (61, 57, 66), (66, 72, 60), (66, 67, 72), (67, 70, 72), (66, 60, 61), (70, 71, 63), (70, 67, 71), (67, 59, 71), (72, 73, 64), (72, 70, 73), (69, 76, 62), (69, 68, 76), (68, 75, 76), (71, 62, 63), (71, 69, 62), (73, 63, 64), (73, 70, 63), (74, 64, 78), (74, 72, 64), (68, 74, 75), (74, 78, 75), (77, 62, 65), (78, 77, 65), (78, 64, 77), (76, 78, 65), (76, 75, 78), (80, 79, 83), (79, 81, 87), (79, 87, 88), (80, 83, 89), (81, 80, 90), (82, 87, 91), (80, 89, 90), (81, 90, 91), (88, 85, 93), (83, 92, 89), (84, 95, 97), (85, 84, 97), (81, 79, 80), (87, 82, 88), (79, 92, 83), (79, 88, 92), (87, 81, 91), (85, 88, 82), (92, 88, 93), (90, 96, 95), (90, 89, 96), (89, 94, 96), (91, 95, 84), (91, 90, 95), (82, 84, 85), (82, 91, 84), (89, 92, 94), (92, 93, 94), (95, 96, 86), (97, 95, 86), (86, 93, 97), (93, 85, 97), (96, 94, 86), (94, 93, 86), (98, 103, 108), (103, 100, 104), (98, 108, 105), (99, 98, 106), (100, 99, 110), (101, 104, 109), (98, 105, 106), (99, 106, 110), (100, 110, 107), (103, 98, 99), (100, 103, 99), (103, 101, 108), (103, 104, 101), (109, 104, 107), (104, 100, 107), (108, 109, 111), (108, 101, 109), (106, 105, 112), (106, 112, 110), (109, 107, 111), (105, 108, 113), (108, 111, 113), (112, 113, 102), (112, 105, 113), (102, 110, 112), (107, 110, 102), (111, 107, 102), (113, 111, 102), (114, 115, 117, 116), (116, 117, 119, 118), (118, 119, 121, 120), (120, 121, 123, 122), (117, 115, 125, 123, 121, 119), (124, 125, 115, 114), (122, 123, 125, 124), (114, 116, 118, 120, 122, 124), (134, 131, 132), (134, 132, 133), (131, 127, 135), (126, 133, 129), (127, 126, 139), (131, 135, 136), (132, 136, 137), (126, 129, 139), (127, 139, 135), (128, 140, 130), (137, 128, 130), (129, 137, 130), (127, 131, 134), (134, 133, 126), (134, 126, 127), (132, 131, 136), (138, 133, 137), (133, 132, 137), (129, 133, 138), (136, 140, 128), (136, 135, 140), (137, 136, 128), (138, 137, 129), (139, 129, 141), (135, 139, 140), (139, 141, 140), (141, 129, 130), (140, 141, 130), (150, 147, 148), (150, 148, 149), (147, 143, 151), (142, 149, 145), (143, 142, 154), (147, 151, 144), (148, 144, 152), (142, 145, 154), (143, 154, 151), (144, 155, 146), (152, 144, 146), (145, 152, 146), (143, 147, 150), (150, 149, 142), (150, 142, 143), (148, 147, 144), (153, 149, 152), (149, 148, 152), (145, 149, 153), (144, 151, 155), (153, 152, 145), (154, 145, 156), (151, 154, 155), (154, 156, 155), (156, 145, 146), (155, 156, 146), (165, 162, 163), (165, 163, 164), (162, 158, 166), (157, 164, 160), (158, 157, 169), (162, 166, 159), (163, 159, 167), (157, 160, 169), (158, 169, 166), (159, 170, 161), (167, 159, 161), (160, 167, 161), (158, 162, 165), (165, 164, 157), (165, 157, 158), (163, 162, 159), (168, 164, 167), (164, 163, 167), (160, 164, 168), (159, 166, 170), (168, 167, 160), (169, 160, 171), (166, 169, 170), (169, 171, 170), (171, 160, 161), (170, 171, 161), (172, 173, 175, 174), (174, 175, 177, 176), (176, 177, 179, 178), (178, 179, 181, 180), (175, 173, 183, 181, 179, 177), (182, 183, 173, 172), (180, 181, 183, 182), (172, 174, 176, 178, 180, 182), (184, 185, 187, 186), (186, 187, 189, 188), (188, 189, 191, 190), (190, 191, 193, 192), (187, 185, 195, 193, 191, 189), (194, 195, 185, 184), (192, 193, 195, 194), (184, 186, 188, 190, 192, 194), (196, 197, 199, 198), (198, 199, 201, 200), (200, 201, 203, 202), (202, 203, 205, 204), (199, 197, 207, 205, 203, 201), (206, 207, 197, 196), (204, 205, 207, 206), (196, 198, 200, 202, 204, 206), (216, 213, 214), (216, 214, 215), (213, 209, 217), (208, 215, 211), (209, 208, 220), (213, 217, 210), (214, 210, 218), (208, 211, 220), (209, 220, 217), (210, 221, 212), (218, 210, 212), (211, 218, 212), (209, 213, 216), (216, 215, 208), (216, 208, 209), (214, 213, 210), (219, 215, 218), (215, 214, 218), (211, 215, 219), (210, 217, 221), (219, 218, 211), (220, 211, 222), (217, 220, 221), (220, 222, 221), (222, 211, 212), (221, 222, 212), (231, 228, 229), (231, 229, 230), (228, 224, 232), (223, 230, 226), (224, 223, 235), (228, 232, 225), (229, 225, 233), (223, 226, 235), (224, 235, 232), (225, 236, 227), (233, 225, 227), (226, 233, 227), (224, 228, 231), (231, 230, 223), (231, 223, 224), (229, 228, 225), (234, 230, 233), (230, 229, 233), (226, 230, 234), (225, 232, 236), (234, 233, 226), (235, 226, 237), (232, 235, 236), (235, 237, 236), (237, 226, 227), (236, 237, 227), (238, 239, 241, 240), (240, 241, 243, 242), (242, 243, 245, 244), (244, 245, 247, 246), (241, 239, 249, 247, 245, 243), (248, 249, 239, 238), (246, 247, 249, 248), (238, 240, 242, 244, 246, 248), (250, 251, 253, 252), (252, 253, 255, 254), (254, 255, 257, 256), (256, 257, 259, 258), (253, 251, 261, 259, 257, 255), (260, 261, 251, 250), (258, 259, 261, 260), (250, 252, 254, 256, 258, 260), (262, 263, 265, 264), (264, 265, 267, 266), (266, 267, 269, 268), (268, 269, 271, 270), (265, 263, 273, 271, 269, 267), (272, 273, 263, 262), (270, 271, 273, 272), (262, 264, 266, 268, 270, 272), (282, 279, 280), (282, 280, 281), (279, 275, 283), (274, 281, 277), (275, 274, 286), (279, 283, 276), (280, 276, 284), (274, 277, 286), (275, 286, 283), (276, 287, 278), (284, 276, 278), (277, 284, 278), (275, 279, 282), (282, 281, 274), (282, 274, 275), (280, 279, 276), (285, 281, 284), (281, 280, 284), (277, 281, 285), (276, 283, 287), (285, 284, 277), (286, 277, 288), (283, 286, 287), (286, 288, 287), (288, 277, 278), (287, 288, 278), (297, 294, 295), (297, 295, 296), (294, 290, 298), (289, 296, 292), (290, 289, 301), (294, 298, 291), (295, 291, 299), (289, 292, 301), (290, 301, 298), (291, 302, 293), (299, 291, 293), (292, 299, 293), (290, 294, 297), (297, 296, 289), (297, 289, 290), (295, 294, 291), (300, 296, 299), (296, 295, 299), (292, 296, 300), (291, 298, 302), (300, 299, 292), (301, 292, 303), (298, 301, 302), (301, 303, 302), (303, 292, 293), (302, 303, 293), (304, 305, 307, 306), (306, 307, 309, 308), (308, 309, 311, 310), (310, 311, 313, 312), (307, 305, 315, 313, 311, 309), (314, 315, 305, 304), (312, 313, 315, 314), (304, 306, 308, 310, 312, 314), (316, 317, 319, 318), (318, 319, 321, 320), (320, 321, 323, 322), (322, 323, 325, 324), (319, 317, 327, 325, 323, 321), (326, 327, 317, 316), (324, 325, 327, 326), (316, 318, 320, 322, 324, 326), (328, 329, 331, 330), (330, 331, 333, 332), (332, 333, 335, 334), (334, 335, 337, 336), (331, 329, 339, 337, 335, 333), (338, 339, 329, 328), (336, 337, 339, 338), (328, 330, 332, 334, 336, 338), (348, 345, 346), (348, 346, 347), (345, 341, 349), (340, 347, 343), (341, 340, 352), (345, 349, 342), (346, 342, 350), (340, 343, 352), (341, 352, 349), (342, 353, 344), (350, 342, 344), (343, 350, 344), (341, 345, 348), (348, 347, 340), (348, 340, 341), (346, 345, 342), (351, 347, 350), (347, 346, 350), (343, 347, 351), (342, 349, 353), (351, 350, 343), (352, 343, 354), (349, 352, 353), (352, 354, 353), (354, 343, 344), (353, 354, 344), (363, 360, 361), (363, 361, 362), (360, 356, 364), (355, 362, 358), (356, 355, 367), (360, 364, 357), (361, 357, 365), (355, 358, 367), (356, 367, 364), (357, 368, 359), (365, 357, 359), (358, 365, 359), (356, 360, 363), (363, 362, 355), (363, 355, 356), (361, 360, 357), (366, 362, 365), (362, 361, 365), (358, 362, 366), (357, 364, 368), (366, 365, 358), (367, 358, 369), (364, 367, 368), (367, 369, 368), (369, 358, 359), (368, 369, 359), (370, 371, 373, 372), (372, 373, 375, 374), (374, 375, 377, 376), (376, 377, 379, 378), (373, 371, 381, 379, 377, 375), (380, 381, 371, 370), (378, 379, 381, 380), (370, 372, 374, 376, 378, 380), (382, 383, 385, 384), (384, 385, 387, 386), (386, 387, 389, 388), (388, 389, 391, 390), (385, 383, 393, 391, 389, 387), (392, 393, 383, 382), (390, 391, 393, 392), (382, 384, 386, 388, 390, 392), (394, 395, 397, 396), (396, 397, 399, 398), (398, 399, 401, 400), (400, 401, 403, 402), (397, 395, 405, 403, 401, 399), (404, 405, 395, 394), (402, 403, 405, 404), (394, 396, 398, 400, 402, 404), (414, 411, 412), (414, 412, 413), (411, 407, 415), (406, 413, 409), (407, 406, 418), (411, 415, 408), (412, 408, 416), (406, 409, 418), (407, 418, 415), (408, 419, 410), (416, 408, 410), (409, 416, 410), (407, 411, 414), (414, 413, 406), (414, 406, 407), (412, 411, 408), (417, 413, 416), (413, 412, 416), (409, 413, 417), (408, 415, 419), (417, 416, 409), (418, 409, 420), (415, 418, 419), (418, 420, 419), (420, 409, 410), (419, 420, 410), (429, 426, 427), (429, 427, 428), (426, 422, 430), (421, 428, 424), (422, 421, 433), (426, 430, 423), (427, 423, 431), (421, 424, 433), (422, 433, 430), (423, 434, 425), (431, 423, 425), (424, 431, 425), (422, 426, 429), (429, 428, 421), (429, 421, 422), (427, 426, 423), (432, 428, 431), (428, 427, 431), (424, 428, 432), (423, 430, 434), (432, 431, 424), (433, 424, 435), (430, 433, 434), (433, 435, 434), (435, 424, 425), (434, 435, 425), (436, 437, 439, 438), (438, 439, 441, 440), (440, 441, 443, 442), (442, 443, 445, 444), (439, 437, 447, 445, 443, 441), (446, 447, 437, 436), (444, 445, 447, 446), (436, 438, 440, 442, 444, 446), (448, 449, 451, 450), (450, 451, 453, 452), (452, 453, 455, 454), (454, 455, 457, 456), (451, 449, 459, 457, 455, 453), (458, 459, 449, 448), (456, 457, 459, 458), (448, 450, 452, 454, 456, 458), (460, 461, 463, 462), (462, 463, 465, 464), (464, 465, 467, 466), (466, 467, 469, 468), (463, 461, 471, 469, 467, 465), (470, 471, 461, 460), (468, 469, 471, 470), (460, 462, 464, 466, 468, 470), (480, 477, 478), (480, 478, 479), (477, 473, 481), (472, 479, 475), (473, 472, 484), (477, 481, 474), (478, 474, 482), (472, 475, 484), (473, 484, 481), (474, 485, 476), (482, 474, 476), (475, 482, 476), (473, 477, 480), (480, 479, 472), (480, 472, 473), (478, 477, 474), (483, 479, 482), (479, 478, 482), (475, 479, 483), (474, 481, 485), (483, 482, 475), (484, 475, 486), (481, 484, 485), (484, 486, 485), (486, 475, 476), (485, 486, 476), (495, 492, 493), (495, 493, 494), (492, 488, 496), (487, 494, 490), (488, 487, 499), (492, 496, 489), (493, 489, 497), (487, 490, 499), (488, 499, 496), (489, 500, 491), (497, 489, 491), (490, 497, 491), (488, 492, 495), (495, 494, 487), (495, 487, 488), (493, 492, 489), (498, 494, 497), (494, 493, 497), (490, 494, 498), (489, 496, 500), (498, 497, 490), (499, 490, 501), (496, 499, 500), (499, 501, 500), (501, 490, 491), (500, 501, 491), (502, 503, 505, 504), (504, 505, 507, 506), (506, 507, 509, 508), (508, 509, 511, 510), (505, 503, 513, 511, 509, 507), (512, 513, 503, 502), (510, 511, 513, 512), (502, 504, 506, 508, 510, 512), (514, 515, 517, 516), (516, 517, 519, 518), (518, 519, 521, 520), (520, 521, 523, 522), (517, 515, 525, 523, 521, 519), (524, 525, 515, 514), (522, 523, 525, 524), (514, 516, 518, 520, 522, 524), (526, 527, 529, 528), (528, 529, 531, 530), (530, 531, 533, 532), (532, 533, 535, 534), (529, 527, 537, 535, 533, 531), (536, 537, 527, 526), (534, 535, 537, 536), (526, 528, 530, 532, 534, 536), (538, 539, 541, 540), (540, 541, 543, 542), (542, 543, 545, 544), (544, 545, 547, 546), (541, 539, 549, 547, 545, 543), (548, 549, 539, 538), (546, 547, 549, 548), (538, 540, 542, 544, 546, 548), (558, 555, 556), (558, 556, 557), (555, 551, 559), (550, 557, 553), (551, 550, 563), (555, 559, 560), (556, 560, 561), (550, 553, 563), (551, 563, 559), (552, 564, 554), (561, 552, 554), (553, 561, 554), (551, 555, 558), (558, 557, 550), (558, 550, 551), (556, 555, 560), (562, 557, 561), (557, 556, 561), (553, 557, 562), (560, 564, 552), (560, 559, 564), (561, 560, 552), (562, 561, 553), (563, 553, 565), (559, 563, 564), (563, 565, 564), (565, 553, 554), (564, 565, 554), (566, 567, 569, 568), (568, 569, 571, 570), (570, 571, 573, 572), (572, 573, 575, 574), (569, 567, 577, 575, 573, 571), (576, 577, 567, 566), (574, 575, 577, 576), (566, 568, 570, 572, 574, 576), (586, 583, 584), (586, 584, 585), (583, 579, 587), (578, 585, 581), (579, 578, 591), (583, 587, 588), (584, 588, 589), (578, 581, 591), (579, 591, 587), (580, 592, 582), (589, 580, 582), (581, 589, 582), (579, 583, 586), (586, 585, 578), (586, 578, 579), (584, 583, 588), (590, 585, 589), (585, 584, 589), (581, 585, 590), (588, 592, 580), (588, 587, 592), (589, 588, 580), (590, 589, 581), (591, 581, 593), (587, 591, 592), (591, 593, 592), (593, 581, 582), (592, 593, 582), (594, 595, 597, 596), (596, 597, 599, 598), (598, 599, 601, 600), (600, 601, 603, 602), (597, 595, 605, 603, 601, 599), (604, 605, 595, 594), (602, 603, 605, 604), (594, 596, 598, 600, 602, 604), (614, 611, 612), (614, 612, 613), (611, 607, 615), (606, 613, 609), (607, 606, 619), (611, 615, 616), (612, 616, 617), (606, 609, 619), (607, 619, 615), (608, 620, 610), (617, 608, 610), (609, 617, 610), (607, 611, 614), (614, 613, 606), (614, 606, 607), (612, 611, 616), (618, 613, 617), (613, 612, 617), (609, 613, 618), (616, 620, 608), (616, 615, 620), (617, 616, 608), (618, 617, 609), (619, 609, 621), (615, 619, 620), (619, 621, 620), (621, 609, 610), (620, 621, 610), (622, 623, 625, 624), (624, 625, 627, 626), (626, 627, 629, 628), (628, 629, 631, 630), (625, 623, 633, 631, 629, 627), (632, 633, 623, 622), (630, 631, 633, 632), (622, 624, 626, 628, 630, 632), (642, 639, 640), (642, 640, 641), (639, 635, 643), (634, 641, 637), (635, 634, 647), (639, 643, 644), (640, 644, 645), (634, 637, 647), (635, 647, 643), (636, 648, 638), (645, 636, 638), (637, 645, 638), (635, 639, 642), (642, 641, 634), (642, 634, 635), (640, 639, 644), (646, 641, 645), (641, 640, 645), (637, 641, 646), (644, 648, 636), (644, 643, 648), (645, 644, 636), (646, 645, 637), (647, 637, 649), (643, 647, 648), (647, 649, 648), (649, 637, 638), (648, 649, 638), (650, 651, 653, 652), (652, 653, 655, 654), (654, 655, 657, 656), (656, 657, 659, 658), (653, 651, 661, 659, 657, 655), (660, 661, 651, 650), (658, 659, 661, 660), (650, 652, 654, 656, 658, 660), (670, 667, 668), (670, 668, 669), (667, 663, 671), (662, 669, 665), (663, 662, 675), (667, 671, 672), (668, 672, 673), (662, 665, 675), (663, 675, 671), (664, 676, 666), (673, 664, 666), (665, 673, 666), (663, 667, 670), (670, 669, 662), (670, 662, 663), (668, 667, 672), (674, 669, 673), (669, 668, 673), (665, 669, 674), (672, 676, 664), (672, 671, 676), (673, 672, 664), (674, 673, 665), (675, 665, 677), (671, 675, 676), (675, 677, 676), (677, 665, 666), (676, 677, 666), (678, 679, 681, 680), (680, 681, 683, 682), (682, 683, 685, 684), (684, 685, 687, 686), (681, 679, 689, 687, 685, 683), (688, 689, 679, 678), (686, 687, 689, 688), (678, 680, 682, 684, 686, 688), (698, 695, 696), (698, 696, 697), (695, 691, 699), (690, 697, 693), (691, 690, 703), (695, 699, 700), (696, 700, 701), (690, 693, 703), (691, 703, 699), (692, 704, 694), (701, 692, 694), (693, 701, 694), (691, 695, 698), (698, 697, 690), (698, 690, 691), (696, 695, 700), (702, 697, 701), (697, 696, 701), (693, 697, 702), (700, 704, 692), (700, 699, 704), (701, 700, 692), (702, 701, 693), (703, 693, 705), (699, 703, 704), (703, 705, 704), (705, 693, 694), (704, 705, 694), (714, 711, 712), (714, 712, 713), (711, 707, 715), (706, 713, 709), (707, 706, 718), (711, 715, 708), (712, 708, 716), (706, 709, 718), (707, 718, 715), (708, 719, 710), (716, 708, 710), (709, 716, 710), (707, 711, 714), (714, 713, 706), (714, 706, 707), (712, 711, 708), (717, 713, 716), (713, 712, 716), (709, 713, 717), (708, 715, 719), (717, 716, 709), (718, 709, 720), (715, 718, 719), (718, 720, 719), (720, 709, 710), (719, 720, 710), (729, 726, 727), (729, 727, 728), (726, 722, 730), (721, 728, 724), (722, 721, 733), (726, 730, 723), (727, 723, 731), (721, 724, 733), (722, 733, 730), (723, 734, 725), (731, 723, 725), (724, 731, 725), (722, 726, 729), (729, 728, 721), (729, 721, 722), (727, 726, 723), (732, 728, 731), (728, 727, 731), (724, 728, 732), (723, 730, 734), (732, 731, 724), (733, 724, 735), (730, 733, 734), (733, 735, 734), (735, 724, 725), (734, 735, 725), (736, 737, 739, 738), (738, 739, 741, 740), (740, 741, 743, 742), (742, 743, 745, 744), (739, 737, 747, 745, 743, 741), (746, 747, 737, 736), (744, 745, 747, 746), (736, 738, 740, 742, 744, 746), (748, 749, 751, 750), (750, 751, 753, 752), (752, 753, 755, 754), (754, 755, 757, 756), (751, 749, 759, 757, 755, 753), (758, 759, 749, 748), (756, 757, 759, 758), (748, 750, 752, 754, 756, 758), (760, 761, 763, 762), (762, 763, 765, 764), (764, 765, 767, 766), (766, 767, 769, 768), (763, 761, 771, 769, 767, 765), (770, 771, 761, 760), (768, 769, 771, 770), (760, 762, 764, 766, 768, 770), (855, 775, 912), (861, 779, 908), (862, 780, 915), (859, 778, 916), (877, 788, 900), (878, 793, 919), (1003, 867, 783), (881, 784, 896), (882, 794, 923), (873, 789, 924), (885, 791, 903), (886, 795, 927), (874, 790, 928), (1010, 1065, 1068), (890, 796, 931), (871, 787, 932), (933, 816, 872), (1014, 934, 837), (1015, 895, 799), (937, 812, 868), (938, 838, 939), (901, 805, 940), (941, 819, 875), (942, 839, 943), (902, 806, 944), (1022, 945, 820), (1023, 946, 840), (899, 803, 948), (949, 804, 860), (950, 841, 951), (917, 821, 952), (953, 823, 879), (1029, 954, 842), (1030, 1067, 918, 822), (1031, 957, 824), (1032, 958, 843), (1033, 907, 811), (961, 800, 856), (962, 844, 963), (921, 825, 964), (965, 827, 883), (966, 845, 967), (922, 826, 968), (969, 828, 884), (970, 846, 971), (913, 817, 972), (973, 807, 863), (974, 847, 975), (925, 829, 976), (977, 831, 887), (978, 848, 979), (926, 830, 980), (981, 832, 888), (982, 849, 983), (914, 818, 984), (1052, 985, 808), (986, 850, 987), (1054, 929, 833), (989, 835, 891), (990, 851, 991), (930, 834, 992), (993, 836, 892), (994, 852, 995), (911, 815, 996), (997, 912, 816), (837, 936, 997), (799, 855, 997), (998, 908, 812), (940, 998, 937), (805, 861, 998), (999, 915, 819), (944, 999, 941), (806, 862, 999), (1000, 916, 820), (948, 1000, 945), (803, 859, 1000), (1001, 900, 804), (952, 1001, 949), (821, 877, 1001), (1002, 919, 823), (842, 956, 1002), (956, 822, 878), (957, 1003, 920), (843, 960, 1003), (960, 811, 867), (1004, 896, 800), (964, 1004, 961), (825, 881, 1004), (1005, 923, 827), (968, 1005, 965), (826, 882, 1005), (1006, 924, 828), (972, 1006, 969), (817, 873, 1006), (1007, 903, 807), (976, 1007, 973), (829, 885, 1007), (1008, 927, 831), (980, 1008, 977), (830, 886, 1008), (1009, 928, 832), (984, 1009, 981), (818, 874, 1009), (985, 1010, 1064, 904), (850, 988, 1010), (988, 833, 889), (1011, 931, 835), (992, 1011, 989), (834, 890, 1011), (1012, 932, 836), (996, 1012, 993), (815, 871, 1012), (1013, 872, 788), (821, 935, 1013), (935, 837, 933), (917, 1014, 935), (793, 880, 1014), (880, 824, 934), (934, 1015, 936), (824, 920, 1015), (920, 783, 895), (1016, 868, 784), (939, 1016, 881), (838, 937, 1016), (1017, 939, 825), (884, 1017, 921), (828, 938, 1017), (1018, 940, 838), (924, 1018, 938), (789, 901, 1018), (1019, 875, 791), (943, 1019, 885), (839, 941, 1019), (1020, 943, 829), (888, 1020, 925), (832, 942, 1020), (1021, 944, 839), (928, 1021, 942), (790, 902, 1021), (889, 1022, 876), (833, 947, 1022), (947, 840, 945), (929, 1023, 947), (796, 892, 1023), (892, 836, 946), (1024, 948, 840), (932, 1024, 946), (787, 899, 1024), (1025, 860, 779), (951, 1025, 861), (841, 949, 1025), (1026, 951, 805), (879, 1026, 901), (823, 950, 1026), (1027, 952, 841), (919, 1027, 950), (793, 917, 1027), (1028, 879, 789), (817, 955, 1028), (955, 842, 953), (913, 1029, 955), (780, 864, 1029), (864, 808, 954), (954, 1030, 956), (808, 904, 1066, 1030), (904, 1062, 1069), (878, 1031, 880), (959, 1031, 878), (843, 957, 1031), (1032, 959, 822), (792, 876, 1032), (876, 820, 958), (958, 1033, 960), (820, 916, 1033), (916, 778, 907), (1034, 856, 774), (963, 1034, 909), (844, 961, 1034), (1035, 963, 813), (883, 1035, 869), (827, 962, 1035), (1036, 964, 844), (923, 1036, 962), (794, 921, 1036), (1037, 883, 785), (967, 1037, 897), (845, 965, 1037), (1038, 967, 801), (863, 1038, 857), (807, 966, 1038), (1039, 968, 845), (903, 1039, 966), (791, 922, 1039), (1040, 884, 794), (971, 1040, 882), (846, 969, 1040), (1041, 971, 826), (875, 1041, 922), (819, 970, 1041), (1042, 972, 846), (915, 1042, 970), (780, 913, 1042), (1043, 863, 776), (975, 1043, 905), (847, 973, 1043), (1044, 975, 809), (887, 1044, 865), (831, 974, 1044), (1045, 976, 847), (927, 1045, 974), (795, 925, 1045), (1046, 887, 781), (979, 1046, 893), (848, 977, 1046), (1047, 979, 797), (910, 1047, 853), (814, 978, 1047), (1048, 980, 848), (870, 1048, 978), (786, 926, 1048), (1049, 888, 795), (983, 1049, 886), (849, 981, 1049), (1050, 983, 830), (898, 1050, 926), (802, 982, 1050), (1051, 984, 849), (858, 1051, 982), (777, 914, 1051), (1052, 864, 780), (987, 1052, 862), (850, 985, 1052), (1053, 987, 806), (891, 1053, 902), (835, 986, 1053), (986, 1054, 988), (931, 1054, 986), (931, 796, 929), (1055, 891, 790), (991, 1055, 874), (851, 989, 1055), (1056, 991, 818), (906, 1056, 914), (810, 990, 1056), (1057, 992, 851), (866, 1057, 990), (782, 930, 1057), (1058, 892, 796), (995, 1058, 890), (852, 993, 1058), (1059, 995, 834), (894, 1059, 930), (798, 994, 1059), (1060, 996, 852), (854, 1060, 994), (773, 911, 1060), (997, 855, 912), (998, 861, 908), (999, 862, 915), (1000, 859, 916), (1001, 877, 900), (1002, 878, 919), (920, 1003, 783), (1004, 881, 896), (1005, 882, 923), (1006, 873, 924), (1007, 885, 903), (1008, 886, 927), (1009, 874, 928), (904, 1064, 1062), (1011, 890, 931), (1012, 871, 932), (1013, 933, 872), (935, 1014, 837), (936, 1015, 799), (1016, 937, 868), (1017, 938, 939), (1018, 901, 940), (1019, 941, 875), (1020, 942, 943), (1021, 902, 944), (876, 1022, 820), (947, 1023, 840), (1024, 899, 948), (1025, 949, 860), (1026, 950, 951), (1027, 917, 952), (1028, 953, 879), (955, 1029, 842), (956, 1030, 822), (880, 1031, 824), (959, 1032, 843), (960, 1033, 811), (1034, 961, 856), (1035, 962, 963), (1036, 921, 964), (1037, 965, 883), (1038, 966, 967), (1039, 922, 968), (1040, 969, 884), (1041, 970, 971), (1042, 913, 972), (1043, 973, 863), (1044, 974, 975), (1045, 925, 976), (1046, 977, 887), (1047, 978, 979), (1048, 926, 980), (1049, 981, 888), (1050, 982, 983), (1051, 914, 984), (864, 1052, 808), (1053, 986, 987), (988, 1054, 833), (1055, 989, 891), (1056, 990, 991), (1057, 930, 992), (1058, 993, 892), (1059, 994, 995), (1060, 911, 996), (933, 997, 816), (933, 837, 997), (936, 799, 997), (937, 998, 812), (838, 940, 937), (940, 805, 998), (941, 999, 819), (839, 944, 941), (944, 806, 999), (945, 1000, 820), (840, 948, 945), (948, 803, 1000), (949, 1001, 804), (841, 952, 949), (952, 821, 1001), (953, 1002, 823), (953, 842, 1002), (1002, 956, 878), (824, 957, 920), (957, 843, 1003), (1003, 960, 867), (961, 1004, 800), (844, 964, 961), (964, 825, 1004), (965, 1005, 827), (845, 968, 965), (968, 826, 1005), (969, 1006, 828), (846, 972, 969), (972, 817, 1006), (973, 1007, 807), (847, 976, 973), (976, 829, 1007), (977, 1008, 831), (848, 980, 977), (980, 830, 1008), (981, 1009, 832), (849, 984, 981), (984, 818, 1009), (808, 985, 904), (985, 850, 1010), (1010, 988, 889, 1065), (989, 1011, 835), (851, 992, 989), (992, 834, 1011), (993, 1012, 836), (852, 996, 993), (996, 815, 1012), (877, 1013, 788), (877, 821, 1013), (1013, 935, 933), (821, 917, 935), (917, 793, 1014), (1014, 880, 934), (837, 934, 936), (934, 824, 1015), (1015, 920, 895), (881, 1016, 784), (825, 939, 881), (939, 838, 1016), (921, 1017, 825), (794, 884, 921), (884, 828, 1017), (938, 1018, 838), (828, 924, 938), (924, 789, 1018), (885, 1019, 791), (829, 943, 885), (943, 839, 1019), (925, 1020, 829), (795, 888, 925), (888, 832, 1020), (942, 1021, 839), (832, 928, 942), (928, 790, 1021), (792, 1061, 889, 876), (889, 833, 1022), (1022, 947, 945), (833, 929, 947), (929, 796, 1023), (1023, 892, 946), (946, 1024, 840), (836, 932, 946), (932, 787, 1024), (861, 1025, 779), (805, 951, 861), (951, 841, 1025), (901, 1026, 805), (789, 879, 901), (879, 823, 1026), (950, 1027, 841), (823, 919, 950), (919, 793, 1027), (873, 1028, 789), (873, 817, 1028), (1028, 955, 953), (817, 913, 955), (913, 780, 1029), (1029, 864, 954), (842, 954, 956), (954, 808, 1030), (1030, 1066, 1067), (793, 878, 880), (822, 959, 878), (959, 843, 1031), (918, 1032, 822), (918, 1063, 792, 1032), (1032, 876, 958), (843, 958, 960), (958, 820, 1033), (1033, 916, 907), (909, 1034, 774), (813, 963, 909), (963, 844, 1034), (869, 1035, 813), (785, 883, 869), (883, 827, 1035), (962, 1036, 844), (827, 923, 962), (923, 794, 1036), (897, 1037, 785), (801, 967, 897), (967, 845, 1037), (857, 1038, 801), (776, 863, 857), (863, 807, 1038), (966, 1039, 845), (807, 903, 966), (903, 791, 1039), (882, 1040, 794), (826, 971, 882), (971, 846, 1040), (922, 1041, 826), (791, 875, 922), (875, 819, 1041), (970, 1042, 846), (819, 915, 970), (915, 780, 1042), (905, 1043, 776), (809, 975, 905), (975, 847, 1043), (865, 1044, 809), (781, 887, 865), (887, 831, 1044), (974, 1045, 847), (831, 927, 974), (927, 795, 1045), (893, 1046, 781), (797, 979, 893), (979, 848, 1046), (853, 1047, 797), (772, 910, 853), (910, 814, 1047), (978, 1048, 848), (814, 870, 978), (870, 786, 1048), (886, 1049, 795), (830, 983, 886), (983, 849, 1049), (926, 1050, 830), (786, 898, 926), (898, 802, 1050), (982, 1051, 849), (802, 858, 982), (858, 777, 1051), (862, 1052, 780), (806, 987, 862), (987, 850, 1052), (902, 1053, 806), (790, 891, 902), (891, 835, 1053), (850, 986, 988), (835, 931, 986), (1054, 931, 929), (874, 1055, 790), (818, 991, 874), (991, 851, 1055), (914, 1056, 818), (777, 906, 914), (906, 810, 1056), (990, 1057, 851), (810, 866, 990), (866, 782, 1057), (890, 1058, 796), (834, 995, 890), (995, 852, 1058), (930, 1059, 834), (782, 894, 930), (894, 798, 1059), (994, 1060, 852), (798, 854, 994), (854, 773, 1060), (1068, 1061, 792), (1068, 1065, 1061), (1065, 889, 1061), (1069, 1063, 918), (1069, 1062, 1063), (1062, 792, 1063), (1062, 1068, 792), (1062, 1064, 1068), (1064, 1010, 1068), (1067, 1069, 918), (1067, 1066, 1069), (1066, 904, 1069)])
me_icosphere_016.polygons.foreach_set('material_index', [2, 2, 2, 2, 2, 2, 2, 2, 2, 2, 2, 2, 2, 2, 2, 2, 2, 2, 2, 2, 2, 2, 2, 2, 2, 2, 2, 2, 2, 2, 2, 2, 2, 2, 2, 2, 2, 2, 2, 2, 2, 2, 2, 2, 2, 2, 2, 2, 2, 2, 2, 2, 2, 2, 2, 2, 2, 2, 2, 2, 2, 2, 2, 2, 2, 2, 2, 2, 2, 2, 2, 2, 2, 2, 2, 2, 2, 2, 2, 2, 2, 2, 2, 2, 2, 2, 2, 2, 2, 2, 2, 2, 2, 2, 2, 2, 2, 2, 2, 2, 2, 2, 3, 3, 3, 3, 3, 3, 3, 3, 3, 3, 3, 3, 3, 3, 3, 3, 3, 3, 3, 3, 3, 3, 3, 3, 3, 3, 3, 3, 3, 3, 3, 3, 3, 3, 3, 3, 3, 3, 3, 3, 3, 3, 3, 3, 3, 3, 3, 3, 3, 3, 3, 3, 3, 3, 3, 3, 3, 3, 3, 3, 3, 3, 3, 3, 3, 3, 3, 3, 3, 3, 3, 3, 3, 3, 3, 3, 3, 3, 3, 3, 3, 3, 3, 3, 3, 3, 3, 3, 3, 3, 3, 3, 3, 3, 3, 3, 3, 3, 3, 3, 3, 3, 1, 1, 1, 1, 1, 1, 1, 1, 0, 0, 0, 0, 0, 0, 0, 0, 0, 0, 0, 0, 0, 0, 0, 0, 0, 0, 0, 0, 0, 0, 0, 0, 0, 0, 0, 0, 0, 0, 0, 0, 0, 0, 0, 0, 0, 0, 0, 0, 0, 0, 0, 0, 0, 0, 0, 0, 0, 0, 0, 0, 0, 0, 0, 0, 0, 0, 0, 0, 0, 0, 0, 0, 0, 0, 0, 0, 0, 0, 0, 0, 0, 0, 0, 0, 0, 0, 0, 0, 1, 1, 1, 1, 1, 1, 1, 1, 1, 1, 1, 1, 1, 1, 1, 1, 1, 1, 1, 1, 1, 1, 1, 1, 0, 0, 0, 0, 0, 0, 0, 0, 0, 0, 0, 0, 0, 0, 0, 0, 0, 0, 0, 0, 0, 0, 0, 0, 0, 0, 0, 0, 0, 0, 0, 0, 0, 0, 0, 0, 0, 0, 0, 0, 0, 0, 0, 0, 0, 0, 0, 0, 0, 0, 0, 0, 1, 1, 1, 1, 1, 1, 1, 1, 1, 1, 1, 1, 1, 1, 1, 1, 1, 1, 1, 1, 1, 1, 1, 1, 0, 0, 0, 0, 0, 0, 0, 0, 0, 0, 0, 0, 0, 0, 0, 0, 0, 0, 0, 0, 0, 0, 0, 0, 0, 0, 0, 0, 0, 0, 0, 0, 0, 0, 0, 0, 0, 0, 0, 0, 0, 0, 0, 0, 0, 0, 0, 0, 0, 0, 0, 0, 1, 1, 1, 1, 1, 1, 1, 1, 1, 1, 1, 1, 1, 1, 1, 1, 1, 1, 1, 1, 1, 1, 1, 1, 0, 0, 0, 0, 0, 0, 0, 0, 0, 0, 0, 0, 0, 0, 0, 0, 0, 0, 0, 0, 0, 0, 0, 0, 0, 0, 0, 0, 0, 0, 0, 0, 0, 0, 0, 0, 0, 0, 0, 0, 0, 0, 0, 0, 0, 0, 0, 0, 0, 0, 0, 0, 1, 1, 1, 1, 1, 1, 1, 1, 1, 1, 1, 1, 1, 1, 1, 1, 1, 1, 1, 1, 1, 1, 1, 1, 0, 0, 0, 0, 0, 0, 0, 0, 0, 0, 0, 0, 0, 0, 0, 0, 0, 0, 0, 0, 0, 0, 0, 0, 0, 0, 0, 0, 0, 0, 0, 0, 0, 0, 0, 0, 0, 0, 0, 0, 0, 0, 0, 0, 0, 0, 0, 0, 0, 0, 0, 0, 1, 1, 1, 1, 1, 1, 1, 1, 1, 1, 1, 1, 1, 1, 1, 1, 1, 1, 1, 1, 1, 1, 1, 1, 0, 0, 0, 0, 0, 0, 0, 0, 0, 0, 0, 0, 0, 0, 0, 0, 0, 0, 0, 0, 0, 0, 0, 0, 0, 0, 0, 0, 0, 0, 0, 0, 0, 0, 0, 0, 0, 0, 0, 0, 0, 0, 0, 0, 0, 0, 0, 0, 0, 0, 0, 0, 1, 1, 1, 1, 1, 1, 1, 1, 1, 1, 1, 1, 1, 1, 1, 1, 1, 1, 1, 1, 1, 1, 1, 1, 1, 1, 1, 1, 1, 1, 1, 1, 0, 0, 0, 0, 0, 0, 0, 0, 0, 0, 0, 0, 0, 0, 0, 0, 0, 0, 0, 0, 0, 0, 0, 0, 0, 0, 0, 0, 1, 1, 1, 1, 1, 1, 1, 1, 0, 0, 0, 0, 0, 0, 0, 0, 0, 0, 0, 0, 0, 0, 0, 0, 0, 0, 0, 0, 0, 0, 0, 0, 0, 0, 0, 0, 1, 1, 1, 1, 1, 1, 1, 1, 0, 0, 0, 0, 0, 0, 0, 0, 0, 0, 0, 0, 0, 0, 0, 0, 0, 0, 0, 0, 0, 0, 0, 0, 0, 0, 0, 0, 1, 1, 1, 1, 1, 1, 1, 1, 0, 0, 0, 0, 0, 0, 0, 0, 0, 0, 0, 0, 0, 0, 0, 0, 0, 0, 0, 0, 0, 0, 0, 0, 0, 0, 0, 0, 1, 1, 1, 1, 1, 1, 1, 1, 0, 0, 0, 0, 0, 0, 0, 0, 0, 0, 0, 0, 0, 0, 0, 0, 0, 0, 0, 0, 0, 0, 0, 0, 0, 0, 0, 0, 1, 1, 1, 1, 1, 1, 1, 1, 0, 0, 0, 0, 0, 0, 0, 0, 0, 0, 0, 0, 0, 0, 0, 0, 0, 0, 0, 0, 0, 0, 0, 0, 0, 0, 0, 0, 0, 0, 0, 0, 0, 0, 0, 0, 0, 0, 0, 0, 0, 0, 0, 0, 0, 0, 0, 0, 0, 0, 0, 0, 0, 0, 0, 0, 0, 0, 0, 0, 0, 0, 0, 0, 0, 0, 0, 0, 0, 0, 0, 0, 0, 0, 0, 0, 0, 0, 0, 0, 1, 1, 1, 1, 1, 1, 1, 1, 1, 1, 1, 1, 1, 1, 1, 1, 1, 1, 1, 1, 1, 1, 1, 1, 4, 4, 4, 5, 4, 6, 5, 4, 4, 4, 4, 4, 4, 5, 4, 5, 4, 5, 5, 4, 4, 4, 4, 4, 4, 6, 5, 5, 4, 5, 5, 5, 5, 6, 5, 6, 5, 4, 4, 4, 4, 4, 4, 4, 4, 4, 4, 4, 4, 4, 4, 4, 4, 4, 4, 5, 4, 5, 4, 4, 4, 5, 4, 4, 4, 5, 4, 4, 4, 4, 4, 4, 4, 6, 5, 5, 4, 5, 5, 5, 5, 6, 5, 5, 5, 4, 4, 4, 4, 4, 4, 4, 4, 4, 4, 4, 4, 4, 4, 4, 4, 4, 4, 5, 5, 5, 4, 4, 4, 5, 4, 4, 4, 5, 5, 5, 5, 5, 5, 5, 5, 4, 4, 4, 4, 4, 4, 4, 4, 4, 4, 4, 4, 4, 4, 4, 4, 4, 4, 6, 5, 5, 5, 5, 5, 5, 5, 5, 4, 4, 4, 4, 4, 5, 5, 5, 5, 4, 4, 5, 4, 4, 5, 5, 5, 5, 6, 6, 5, 6, 6, 6, 5, 6, 5, 4, 4, 4, 4, 4, 4, 4, 4, 4, 4, 4, 4, 4, 4, 4, 4, 4, 4, 4, 4, 4, 4, 4, 4, 4, 4, 4, 4, 4, 4, 4, 4, 4, 4, 4, 4, 4, 4, 4, 4, 4, 4, 4, 4, 4, 4, 4, 4, 4, 4, 4, 4, 4, 4, 4, 4, 5, 4, 4, 4, 4, 4, 4, 4, 4, 4, 4, 4, 4, 4, 4, 4, 5, 4, 4, 4, 4, 4, 4, 4, 4, 4, 4, 4, 5, 4, 6, 5, 4, 4, 4, 4, 4, 4, 5, 4, 5, 4, 5, 5, 4, 4, 4, 4, 4, 4, 6, 5, 5, 4, 5, 5, 5, 5, 6, 5, 6, 5, 4, 4, 4, 4, 4, 4, 4, 4, 4, 4, 4, 4, 4, 4, 4, 4, 4, 4, 5, 4, 5, 4, 4, 4, 5, 4, 4, 4, 5, 5, 4, 4, 4, 4, 4, 4, 6, 5, 5, 4, 5, 5, 5, 5, 6, 5, 5, 5, 4, 4, 4, 4, 4, 4, 4, 4, 4, 4, 4, 4, 4, 4, 4, 4, 4, 4, 5, 5, 5, 4, 4, 4, 5, 4, 4, 4, 5, 5, 5, 5, 5, 5, 5, 5, 4, 4, 4, 4, 4, 4, 4, 4, 4, 4, 4, 4, 4, 4, 4, 4, 4, 4, 6, 5, 5, 5, 5, 5, 5, 5, 5, 4, 4, 4, 4, 4, 5, 5, 5, 5, 4, 4, 5, 4, 4, 5, 5, 5, 6, 6, 6, 6, 6, 6, 6, 5, 6, 5, 4, 4, 4, 4, 4, 4, 4, 4, 4, 4, 4, 4, 4, 4, 4, 4, 4, 4, 4, 4, 4, 4, 4, 4, 4, 4, 4, 4, 4, 4, 4, 4, 4, 4, 4, 4, 4, 4, 4, 4, 4, 4, 4, 4, 4, 4, 4, 4, 4, 4, 4, 4, 4, 4, 4, 4, 4, 4, 4, 4, 4, 4, 4, 4, 4, 4, 4, 4, 4, 4, 4, 4, 4, 4, 4, 4, 4, 4, 4, 4, 4, 6, 5, 5, 6, 6, 6, 6, 5, 5, 6, 6, 5])
me_icosphere_016.materials.append(mat_foglie)
me_icosphere_016.materials.append(mat_tronco)
me_icosphere_016.materials.append(mat_material_001)
me_icosphere_016.materials.append(mat_material)
me_icosphere_016.materials.append(mat_green)
me_icosphere_016.materials.append(mat_brown)
me_icosphere_016.materials.append(mat_snow)
me_icosphere_016.use_remesh_preserve_volume = False
me_icosphere_016.use_remesh_preserve_attributes = False
me_icosphere_016.use_mirror_vertex_groups = False
me_icosphere_016.update()

# ---- objects
ob_icosphere_015 = bpy.data.objects.new('Icosphere.015', me_icosphere_016)

# ---- transforms, parenting, visibility, modifiers, constraints
ob_icosphere_015.location = (0.08303, 5.275, 0.6672)
ob_icosphere_015.rotation_euler = (0.9758, -0.09915, 0.1312)
ob_icosphere_015.scale = (0.2061, 0.1765, 0.1753)
ob_icosphere_015.lineart.crease_threshold = 0.0

# ---- collection membership
col_collection_1.objects.link(ob_icosphere_015)

# ---- scene / render settings (as saved in the file)
scene.frame_start = 1; scene.frame_end = 250; scene.frame_set(1)
scene.render.engine = 'BLENDER_EEVEE_NEXT'
scene.render.resolution_percentage = 50
scene.render.dither_intensity = 0.0
scene.cycles.use_denoising = False
scene.cycles.samples = 10
scene.cycles.sampling_pattern = 'TABULATED_SOBOL'
scene.cycles.light_sampling_threshold = 0.0
scene.cycles.use_adaptive_sampling = False
scene.cycles.use_light_tree = False
scene.cycles.blur_glossy = 0.0
scene.cycles.pixel_filter_type = 'GAUSSIAN'
scene.cycles.sample_clamp_indirect = 0.0
scene.view_settings.view_transform = 'Standard'
bpy.context.view_layer.update()

# ---- added for rendering (the .blend has no active camera and no usable light): camera, sun
cam_auto = bpy.data.cameras.new('AutoCamera')
cam_auto.lens = 50.0
cam_auto.sensor_width = 36.0
cam_auto.clip_end = 1000.0
ob_auto_camera = bpy.data.objects.new('AutoCamera', cam_auto)
scene.collection.objects.link(ob_auto_camera)
ob_auto_camera.location = (28.5911, -33.9975, 23.6952)
ob_auto_camera.rotation_euler = (1.09748, -7.21219e-08, 0.694738)
scene.camera = ob_auto_camera
light_auto_sun = bpy.data.lights.new('AutoSun', 'SUN')
light_auto_sun.energy = 3.0
light_auto_sun.angle = 0.0523599
ob_auto_sun = bpy.data.objects.new('AutoSun', light_auto_sun)
scene.collection.objects.link(ob_auto_sun)
ob_auto_sun.rotation_euler = (0.872665, 0.174533, 0.523599)
bpy.context.view_layer.update()

